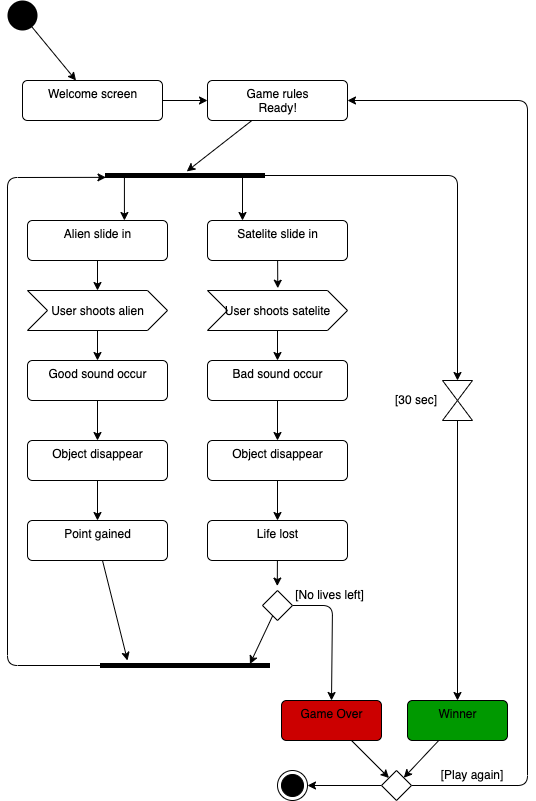

The diagram above was exported from draw.io. Its source (the exported page's mxGraphModel, read from the mxfile embedded in the PNG):
<mxGraphModel dx="583" dy="483" grid="1" gridSize="10" guides="1" tooltips="1" connect="1" arrows="1" fold="1" page="1" pageScale="1" pageWidth="827" pageHeight="1169" math="0" shadow="0">
  <root>
    <mxCell id="0" />
    <mxCell id="1" parent="0" />
    <mxCell id="23" value="" style="edgeStyle=none;html=1;" edge="1" parent="1" source="2" target="3">
      <mxGeometry relative="1" as="geometry" />
    </mxCell>
    <mxCell id="2" value="" style="ellipse;fillColor=#000000;strokeColor=none;" vertex="1" parent="1">
      <mxGeometry x="40" width="30" height="30" as="geometry" />
    </mxCell>
    <mxCell id="24" value="" style="edgeStyle=none;html=1;" edge="1" parent="1" source="3" target="4">
      <mxGeometry relative="1" as="geometry" />
    </mxCell>
    <mxCell id="3" value="Welcome screen" style="html=1;align=center;verticalAlign=top;rounded=1;absoluteArcSize=1;arcSize=10;dashed=0;" vertex="1" parent="1">
      <mxGeometry x="55" y="80" width="140" height="40" as="geometry" />
    </mxCell>
    <mxCell id="26" value="" style="edgeStyle=none;html=1;entryX=1.324;entryY=0.511;entryDx=0;entryDy=0;entryPerimeter=0;" edge="1" parent="1" source="4" target="5">
      <mxGeometry relative="1" as="geometry">
        <mxPoint x="310" y="190" as="targetPoint" />
      </mxGeometry>
    </mxCell>
    <mxCell id="4" value="Game rules&lt;br&gt;Ready!" style="html=1;align=center;verticalAlign=top;rounded=1;absoluteArcSize=1;arcSize=10;dashed=0;" vertex="1" parent="1">
      <mxGeometry x="240" y="80" width="140" height="40" as="geometry" />
    </mxCell>
    <mxCell id="27" style="edgeStyle=none;html=1;" edge="1" parent="1" source="5" target="7">
      <mxGeometry relative="1" as="geometry" />
    </mxCell>
    <mxCell id="28" style="edgeStyle=none;html=1;entryX=0.25;entryY=0;entryDx=0;entryDy=0;" edge="1" parent="1" source="5" target="6">
      <mxGeometry relative="1" as="geometry" />
    </mxCell>
    <mxCell id="45" style="edgeStyle=none;html=1;entryX=0.5;entryY=0;entryDx=0;entryDy=0;fontSize=12;" edge="1" parent="1" source="5" target="17">
      <mxGeometry relative="1" as="geometry">
        <Array as="points">
          <mxPoint x="490" y="175" />
        </Array>
      </mxGeometry>
    </mxCell>
    <mxCell id="5" value="" style="html=1;points=[];perimeter=orthogonalPerimeter;fillColor=#000000;strokeColor=none;rotation=-90;" vertex="1" parent="1">
      <mxGeometry x="215" y="95" width="5" height="160" as="geometry" />
    </mxCell>
    <mxCell id="34" style="edgeStyle=none;html=1;entryX=0.502;entryY=-0.057;entryDx=0;entryDy=0;entryPerimeter=0;fontSize=12;" edge="1" parent="1" source="6" target="14">
      <mxGeometry relative="1" as="geometry" />
    </mxCell>
    <mxCell id="6" value="Satelite slide in" style="html=1;align=center;verticalAlign=top;rounded=1;absoluteArcSize=1;arcSize=10;dashed=0;" vertex="1" parent="1">
      <mxGeometry x="240" y="220" width="140" height="40" as="geometry" />
    </mxCell>
    <mxCell id="29" value="" style="edgeStyle=none;html=1;" edge="1" parent="1" source="7" target="15">
      <mxGeometry relative="1" as="geometry" />
    </mxCell>
    <mxCell id="7" value="Alien slide in" style="html=1;align=center;verticalAlign=top;rounded=1;absoluteArcSize=1;arcSize=10;dashed=0;" vertex="1" parent="1">
      <mxGeometry x="60" y="220" width="140" height="40" as="geometry" />
    </mxCell>
    <mxCell id="37" value="" style="edgeStyle=none;html=1;fontSize=12;" edge="1" parent="1" source="8" target="10">
      <mxGeometry relative="1" as="geometry" />
    </mxCell>
    <mxCell id="8" value="Bad sound occur" style="html=1;align=center;verticalAlign=top;rounded=1;absoluteArcSize=1;arcSize=10;dashed=0;" vertex="1" parent="1">
      <mxGeometry x="240" y="360" width="140" height="40" as="geometry" />
    </mxCell>
    <mxCell id="32" value="" style="edgeStyle=none;html=1;fontSize=12;" edge="1" parent="1" source="9" target="11">
      <mxGeometry relative="1" as="geometry" />
    </mxCell>
    <mxCell id="9" value="Good sound occur" style="html=1;align=center;verticalAlign=top;rounded=1;absoluteArcSize=1;arcSize=10;dashed=0;" vertex="1" parent="1">
      <mxGeometry x="60" y="360" width="140" height="40" as="geometry" />
    </mxCell>
    <mxCell id="39" style="edgeStyle=none;html=1;entryX=0.5;entryY=0;entryDx=0;entryDy=0;fontSize=12;" edge="1" parent="1" source="10" target="12">
      <mxGeometry relative="1" as="geometry" />
    </mxCell>
    <mxCell id="10" value="Object disappear" style="html=1;align=center;verticalAlign=top;rounded=1;absoluteArcSize=1;arcSize=10;dashed=0;" vertex="1" parent="1">
      <mxGeometry x="240" y="440" width="140" height="40" as="geometry" />
    </mxCell>
    <mxCell id="33" value="" style="edgeStyle=none;html=1;fontSize=12;" edge="1" parent="1" source="11" target="13">
      <mxGeometry relative="1" as="geometry" />
    </mxCell>
    <mxCell id="11" value="Object disappear" style="html=1;align=center;verticalAlign=top;rounded=1;absoluteArcSize=1;arcSize=10;dashed=0;" vertex="1" parent="1">
      <mxGeometry x="60" y="440" width="140" height="40" as="geometry" />
    </mxCell>
    <mxCell id="40" style="edgeStyle=none;html=1;entryX=0.493;entryY=-0.148;entryDx=0;entryDy=0;entryPerimeter=0;fontSize=12;" edge="1" parent="1" source="12" target="18">
      <mxGeometry relative="1" as="geometry" />
    </mxCell>
    <mxCell id="12" value="Life lost" style="html=1;align=center;verticalAlign=top;rounded=1;absoluteArcSize=1;arcSize=10;dashed=0;" vertex="1" parent="1">
      <mxGeometry x="240" y="520" width="140" height="40" as="geometry" />
    </mxCell>
    <mxCell id="41" style="edgeStyle=none;html=1;fontSize=12;" edge="1" parent="1" source="13">
      <mxGeometry relative="1" as="geometry">
        <mxPoint x="160" y="660" as="targetPoint" />
      </mxGeometry>
    </mxCell>
    <mxCell id="13" value="Point gained" style="html=1;align=center;verticalAlign=top;rounded=1;absoluteArcSize=1;arcSize=10;dashed=0;" vertex="1" parent="1">
      <mxGeometry x="60" y="520" width="140" height="40" as="geometry" />
    </mxCell>
    <mxCell id="36" style="edgeStyle=none;html=1;entryX=0.5;entryY=0;entryDx=0;entryDy=0;fontSize=12;" edge="1" parent="1" source="14" target="8">
      <mxGeometry relative="1" as="geometry" />
    </mxCell>
    <mxCell id="14" value="&lt;font style=&quot;font-size: 12px&quot;&gt;User shoots satelite&lt;/font&gt;" style="html=1;shape=mxgraph.infographic.ribbonSimple;notch1=20;notch2=20;align=center;verticalAlign=middle;fontSize=14;fontStyle=0;fillColor=#FFFFFF;" vertex="1" parent="1">
      <mxGeometry x="240" y="290" width="140" height="40" as="geometry" />
    </mxCell>
    <mxCell id="31" style="edgeStyle=none;html=1;entryX=0.5;entryY=0;entryDx=0;entryDy=0;fontSize=12;" edge="1" parent="1" source="15" target="9">
      <mxGeometry relative="1" as="geometry" />
    </mxCell>
    <mxCell id="15" value="&lt;font style=&quot;font-size: 12px&quot;&gt;User shoots alien&lt;/font&gt;" style="html=1;shape=mxgraph.infographic.ribbonSimple;notch1=20;notch2=20;align=center;verticalAlign=middle;fontSize=14;fontStyle=0;fillColor=#FFFFFF;" vertex="1" parent="1">
      <mxGeometry x="60" y="290" width="140" height="40" as="geometry" />
    </mxCell>
    <mxCell id="44" style="edgeStyle=none;html=1;entryX=0.127;entryY=0.006;entryDx=0;entryDy=0;entryPerimeter=0;fontSize=12;" edge="1" parent="1" source="16" target="5">
      <mxGeometry relative="1" as="geometry">
        <Array as="points">
          <mxPoint x="40" y="665" />
          <mxPoint x="40" y="177" />
        </Array>
      </mxGeometry>
    </mxCell>
    <mxCell id="16" value="" style="html=1;points=[];perimeter=orthogonalPerimeter;fillColor=#000000;strokeColor=none;rotation=-90;" vertex="1" parent="1">
      <mxGeometry x="215" y="580" width="5" height="170" as="geometry" />
    </mxCell>
    <mxCell id="53" style="edgeStyle=none;html=1;fontSize=12;entryX=0.5;entryY=0;entryDx=0;entryDy=0;" edge="1" parent="1" source="17" target="20">
      <mxGeometry relative="1" as="geometry">
        <mxPoint x="490" y="690" as="targetPoint" />
      </mxGeometry>
    </mxCell>
    <mxCell id="17" value="" style="shape=collate;whiteSpace=wrap;html=1;" vertex="1" parent="1">
      <mxGeometry x="475" y="380" width="30" height="40" as="geometry" />
    </mxCell>
    <mxCell id="42" style="edgeStyle=none;html=1;entryX=0.8;entryY=0.882;entryDx=0;entryDy=0;entryPerimeter=0;fontSize=12;" edge="1" parent="1" source="18" target="16">
      <mxGeometry relative="1" as="geometry" />
    </mxCell>
    <mxCell id="43" style="edgeStyle=none;html=1;entryX=0.5;entryY=0;entryDx=0;entryDy=0;fontSize=12;" edge="1" parent="1" source="18" target="21">
      <mxGeometry relative="1" as="geometry">
        <Array as="points">
          <mxPoint x="365" y="605" />
        </Array>
      </mxGeometry>
    </mxCell>
    <mxCell id="18" value="" style="rhombus;" vertex="1" parent="1">
      <mxGeometry x="295" y="590" width="30" height="30" as="geometry" />
    </mxCell>
    <mxCell id="56" style="edgeStyle=none;html=1;fontSize=12;" edge="1" parent="1" source="20" target="22">
      <mxGeometry relative="1" as="geometry" />
    </mxCell>
    <mxCell id="20" value="Winner" style="html=1;align=center;verticalAlign=top;rounded=1;absoluteArcSize=1;arcSize=10;dashed=0;fillColor=#009900;" vertex="1" parent="1">
      <mxGeometry x="440" y="700" width="100" height="40" as="geometry" />
    </mxCell>
    <mxCell id="57" style="edgeStyle=none;html=1;entryX=0;entryY=0;entryDx=0;entryDy=0;fontSize=12;" edge="1" parent="1" source="21" target="22">
      <mxGeometry relative="1" as="geometry" />
    </mxCell>
    <mxCell id="21" value="Game Over" style="html=1;align=center;verticalAlign=top;rounded=1;absoluteArcSize=1;arcSize=10;dashed=0;fillColor=#CC0000;" vertex="1" parent="1">
      <mxGeometry x="314" y="700" width="100" height="40" as="geometry" />
    </mxCell>
    <mxCell id="49" value="" style="edgeStyle=none;html=1;fontSize=12;" edge="1" parent="1" source="22" target="48">
      <mxGeometry relative="1" as="geometry" />
    </mxCell>
    <mxCell id="50" style="edgeStyle=none;html=1;entryX=1;entryY=0.5;entryDx=0;entryDy=0;fontSize=12;" edge="1" parent="1" source="22" target="4">
      <mxGeometry relative="1" as="geometry">
        <Array as="points">
          <mxPoint x="560" y="785" />
          <mxPoint x="560" y="100" />
        </Array>
      </mxGeometry>
    </mxCell>
    <mxCell id="22" value="" style="rhombus;" vertex="1" parent="1">
      <mxGeometry x="414" y="770" width="30" height="30" as="geometry" />
    </mxCell>
    <mxCell id="46" value="[No lives left]" style="text;html=1;strokeColor=none;fillColor=none;align=center;verticalAlign=middle;whiteSpace=wrap;rounded=0;fontSize=12;" vertex="1" parent="1">
      <mxGeometry x="325" y="580" width="75" height="30" as="geometry" />
    </mxCell>
    <mxCell id="47" value="[30 sec]" style="text;html=1;strokeColor=none;fillColor=none;align=center;verticalAlign=middle;whiteSpace=wrap;rounded=0;fontSize=12;" vertex="1" parent="1">
      <mxGeometry x="414" y="385" width="70" height="30" as="geometry" />
    </mxCell>
    <mxCell id="48" value="" style="ellipse;html=1;shape=endState;fillColor=#000000;strokeColor=#000000;fontSize=12;" vertex="1" parent="1">
      <mxGeometry x="310" y="770" width="30" height="30" as="geometry" />
    </mxCell>
    <mxCell id="51" value="[Play again]" style="text;html=1;strokeColor=none;fillColor=none;align=center;verticalAlign=middle;whiteSpace=wrap;rounded=0;fontSize=12;" vertex="1" parent="1">
      <mxGeometry x="470" y="760" width="70" height="30" as="geometry" />
    </mxCell>
  </root>
</mxGraphModel>